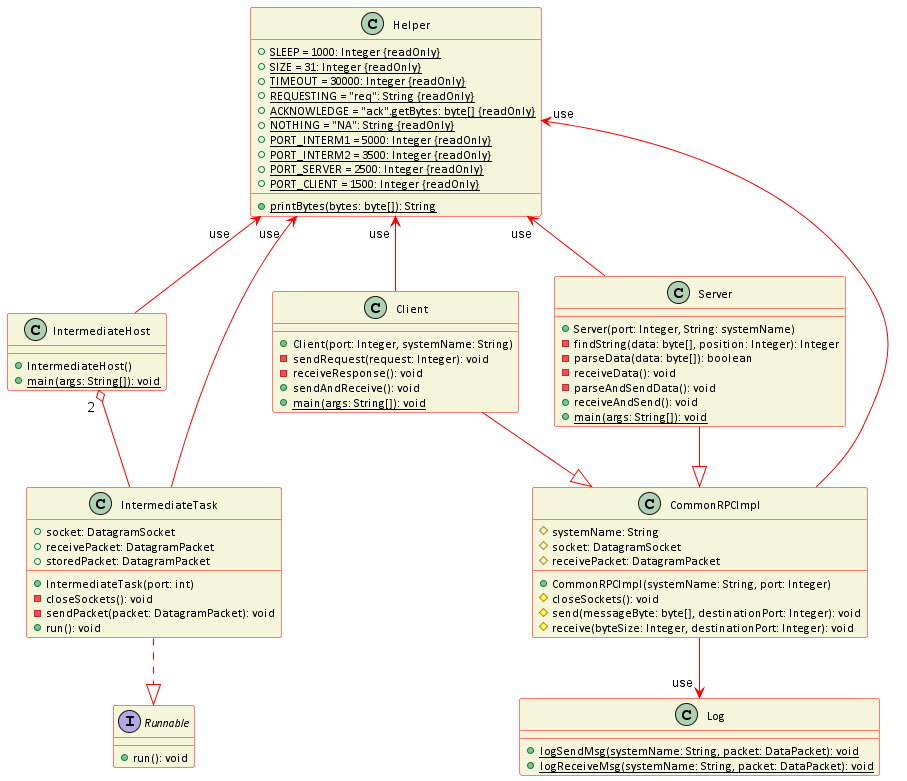

The diagram above was rendered by PlantUML. Its source (embedded in the PNG):
@startuml UML Class diagram Assignment 3
skinparam classFontSize 12
skinparam classFontName Calibri
skinparam classBackgroundColor beige
skinparam ClassBorderColor red
skinparam ArrowColor red

class "Client" {
    + Client(port: Integer, systemName: String)
    - sendRequest(request: Integer): void
    - receiveResponse(): void
    + sendAndReceive(): void
    + {static} main(args: String[]): void
}

class "Server" {
    + Server(port: Integer, String: systemName)
    - findString(data: byte[], position: Integer): Integer
    - parseData(data: byte[]): boolean
    - receiveData(): void
    - parseAndSendData(): void
    + receiveAndSend(): void
    + {static} main(args: String[]): void
}

class "CommonRPCImpl" {
    # systemName: String
    # socket: DatagramSocket
    # receivePacket: DatagramPacket

    + CommonRPCImpl(systemName: String, port: Integer)
    # closeSockets(): void
    # send(messageByte: byte[], destinationPort: Integer): void
    # receive(byteSize: Integer, destinationPort: Integer): void
}

class "IntermediateHost"{
    + IntermediateHost()
    + {static} main(args: String[]): void
}

class "IntermediateTask" {
    + socket: DatagramSocket
    + receivePacket: DatagramPacket 
    + storedPacket: DatagramPacket
    + IntermediateTask(port: int)
    - closeSockets(): void
    - sendPacket(packet: DatagramPacket): void
    + run(): void

}

class "Log"{
    + {static} logSendMsg(systemName: String, packet: DataPacket): void
    + {static} logReceiveMsg(systemName: String, packet: DataPacket): void
}

class "Helper" {
    + {static} SLEEP = 1000: Integer {readOnly}
    + {static} SIZE = 31: Integer {readOnly}
    + {static} TIMEOUT = 30000: Integer {readOnly}
    + {static} REQUESTING = "req": String {readOnly}
    + {static} ACKNOWLEDGE = "ack".getBytes: byte[] {readOnly}
    + {static} NOTHING = "NA": String {readOnly}
    + {static} PORT_INTERM1 = 5000: Integer {readOnly}
    + {static} PORT_INTERM2 = 3500: Integer {readOnly}
    + {static} PORT_SERVER = 2500: Integer {readOnly}
    + {static} PORT_CLIENT = 1500: Integer {readOnly}
    + {static} printBytes(bytes: byte[]): String
}

interface "Runnable"{
    + run(): void
}

"IntermediateTask" .down.|> "Runnable"
"IntermediateTask" -up-o " 2 " "IntermediateHost"

"Client" --|> "CommonRPCImpl"
"Server" --|> "CommonRPCImpl"

"CommonRPCImpl" -down-> " use " "Log"

"IntermediateTask" -up-> " use  " "Helper"
"IntermediateHost" -up-> "use     " "Helper"
"Client" -up-> " use " "Helper"
"Server" -up-> " use " "Helper"
"CommonRPCImpl" -up-> " use " "Helper"


@enduml